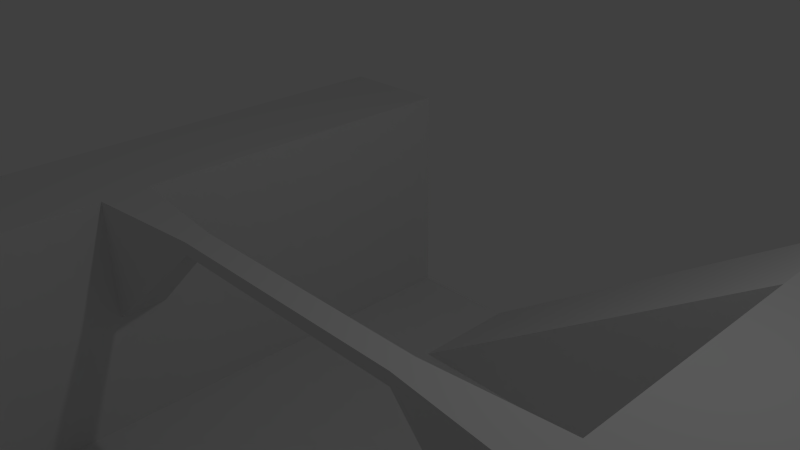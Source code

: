 # Source: Gap_Tile_00.blend  (saved by Blender 2.72.0; exported with 4.5.12 LTS)
import bpy
from mathutils import Matrix  # noqa: F401  (used for matrix-valued properties, if any)

bpy.ops.wm.read_factory_settings(use_empty=True)
scene = bpy.context.scene
scene.name = 'Scene'

# ---- collections
col_collection_1 = bpy.data.collections.new('Collection 1'); scene.collection.children.link(col_collection_1)

# ---- materials (node trees are filled in below, after node groups)
mat_material = bpy.data.materials.new('Material')
mat_material.alpha_threshold = 0.0
mat_material.use_transparent_shadow = False
mat_material.roughness = 0.5
mat_material.line_color = (0.0, 0.0, 0.0, 1.0)

# ---- material node trees

# ---- world
world_world = bpy.data.worlds.new('World'); scene.world = world_world
world_world.color = (0.05088, 0.05088, 0.05088)
world_world.use_sun_shadow = False
world_world.sun_shadow_jitter_overblur = 0.0
world_world.cycles.sampling_method = 'MANUAL'
world_world.cycles.sample_map_resolution = 256

# ---- cameras
cam_camera = bpy.data.cameras.new('Camera')
cam_camera.clip_end = 100.0
cam_camera.lens = 35.0
cam_camera.sensor_width = 32.0
cam_camera.sensor_height = 18.0
cam_camera.ortho_scale = 7.314
cam_camera.dof.focus_distance = 0.0
cam_camera.dof.aperture_fstop = 128.0

# ---- lights
light_lamp = bpy.data.lights.new('Lamp', 'POINT')
light_lamp.transmission_factor = 0.0
light_lamp.cutoff_distance = 30.0
light_lamp.energy = 100.0
light_lamp.shadow_buffer_clip_start = 1.001
light_lamp.shadow_soft_size = 0.1
light_lamp.shadow_maximum_resolution = 0.006
light_lamp.use_absolute_resolution = True
light_lamp.cycles.use_multiple_importance_sampling = False

# ---- meshes
me_gap_tile = bpy.data.meshes.new('Gap_Tile')
me_gap_tile.from_pydata([(-4.0, 5.0, -2.0), (-4.0, -5.0, -2.0), (-6.0, -5.0, -2.0), (-6.0, 5.0, -2.0), (-4.0, 5.0, 0.0), (-4.0, -5.0, 0.0), (-6.0, -5.0, 0.0), (-6.0, 5.0, 0.0), (-4.0, 3.0, -2.0), (-4.0, -1.0, -2.0), (-6.0, -1.0, -2.0), (-6.0, 3.0, -2.0), (-4.0, 3.0, 0.0), (-4.0, -1.0, 0.0), (-6.0, -1.0, 0.0), (-6.0, 3.0, 0.0), (-4.0, 5.0, -4.0), (-4.0, -5.0, -4.0), (-6.0, -5.0, -4.0), (-6.0, 5.0, -4.0), (-4.0, 3.0, -4.0), (-4.0, -1.0, -4.0), (-6.0, -1.0, -4.0), (-6.0, 3.0, -4.0), (6.0, 5.0, -2.0), (6.0, -5.0, -2.0), (4.0, -5.0, -2.0), (4.0, 5.0, -2.0), (6.0, 5.0, 0.0), (6.0, -5.0, 0.0), (4.0, -5.0, 0.0), (4.0, 5.0, 0.0), (6.0, 3.0, -2.0), (6.0, -1.0, -2.0), (4.0, -1.0, -2.0), (4.0, 3.0, -2.0), (6.0, 3.0, 0.0), (6.0, -1.0, 0.0), (4.0, -1.0, 0.0), (4.0, 3.0, 0.0), (6.0, 5.0, -4.0), (6.0, -5.0, -4.0), (4.0, -5.0, -4.0), (4.0, 5.0, -4.0), (6.0, 3.0, -4.0), (6.0, -1.0, -4.0), (4.0, -1.0, -4.0), (4.0, 3.0, -4.0), (-4.0, 5.0, -6.0), (-4.0, -5.0, -6.0), (-6.0, -5.0, -6.0), (-6.0, 5.0, -6.0), (-4.0, 3.0, -6.0), (-4.0, -1.0, -6.0), (-6.0, -1.0, -6.0), (-6.0, 3.0, -6.0), (-2.0, 5.0, -4.0), (-2.0, -5.0, -4.0), (-2.0, 3.0, -4.0), (-2.0, -1.0, -4.0), (-2.0, 5.0, -6.0), (-2.0, -5.0, -6.0), (-2.0, 3.0, -6.0), (-2.0, -1.0, -6.0), (0.0, 5.0, -4.0), (0.0, -5.0, -4.0), (0.0, 3.0, -4.0), (0.0, -1.0, -4.0), (0.0, 5.0, -6.0), (0.0, -5.0, -6.0), (0.0, 3.0, -6.0), (0.0, -1.0, -6.0), (2.0, 5.0, -4.0), (2.0, -5.0, -4.0), (2.0, 3.0, -4.0), (2.0, -1.0, -4.0), (2.0, 5.0, -6.0), (2.0, -5.0, -6.0), (2.0, 3.0, -6.0), (2.0, -1.0, -6.0), (4.0, -1.0, -4.0), (4.0, 5.0, -6.0), (4.0, -5.0, -6.0), (4.0, 3.0, -6.0), (4.0, -1.0, -6.0), (6.0, 5.0, -6.0), (6.0, -5.0, -6.0), (6.0, 3.0, -6.0), (6.0, -1.0, -6.0), (1.887, 5.0, -3.057), (0.8299, 5.0, -2.113), (0.8299, 3.0, -2.113), (1.887, 3.0, -3.057), (-2.0, 3.0, -4.0), (-4.0, -1.769, -2.0), (-4.0, -1.769, 0.0), (-6.0, -1.769, -2.0), (-6.0, -1.769, 0.0), (-4.0, -1.769, -4.0), (-6.0, -1.769, -4.0), (6.0, -1.769, -2.0), (6.0, -1.769, 0.0), (4.0, -1.769, -2.0), (4.0, -1.769, 0.0), (6.0, -1.769, -4.0), (4.0, -1.769, -4.0), (-4.0, -1.769, -6.0), (-6.0, -1.769, -6.0), (-2.0, -1.769, -4.0), (-2.0, -1.769, -6.0), (0.0, -1.769, -4.0), (0.0, -1.769, -6.0), (2.0, -1.769, -4.0), (2.0, -1.769, -6.0), (4.0, -1.769, -6.0), (6.0, -1.769, -6.0), (4.0, -1.769, -4.0), (2.0, -1.2, -0.2), (2.0, -1.2, 2.384e-06), (2.0, -1.569, -0.2), (2.0, -1.569, 2.384e-06), (-2.0, -1.2, -0.2), (-2.0, -1.2, 0.0), (-2.0, -1.569, -0.2), (-2.0, -1.569, 0.0)], [], [(8, 9, 21, 20), (95, 97, 6, 5), (94, 95, 5, 1), (1, 5, 6, 2), (11, 15, 7, 3), (4, 0, 3, 7), (96, 10, 22, 99), (10, 11, 23, 22), (4, 7, 15, 12), (12, 15, 14, 13), (0, 4, 12, 8), (8, 12, 13, 9), (96, 97, 14, 10), (10, 14, 15, 11), (53, 52, 62, 63), (99, 22, 54, 107), (22, 23, 55, 54), (0, 8, 20, 16), (11, 3, 19, 23), (1, 2, 18, 17), (3, 0, 16, 19), (94, 1, 17, 98), (32, 33, 45, 44), (101, 103, 30, 29), (34, 38, 39, 35), (102, 34, 46, 105), (34, 35, 47, 46), (28, 31, 39, 36), (36, 39, 38, 37), (104, 41, 86, 115), (40, 44, 87, 85), (44, 45, 88, 87), (24, 32, 44, 40), (25, 26, 42, 41), (27, 24, 40, 43), (100, 25, 41, 104), (106, 49, 50, 107), (48, 52, 55, 51), (52, 53, 54, 55), (48, 16, 56, 60), (23, 19, 51, 55), (17, 18, 50, 49), (19, 16, 48, 51), (17, 49, 61, 57), (63, 62, 70, 71), (57, 61, 69, 65), (52, 48, 60, 62), (106, 53, 63, 109), (20, 21, 59, 58), (16, 20, 58, 56), (98, 17, 57, 108), (71, 70, 78, 79), (68, 64, 72, 76), (65, 69, 77, 73), (62, 60, 68, 70), (109, 63, 71, 111), (72, 64, 89), (102, 103, 120, 119), (108, 57, 65, 110), (79, 78, 83, 84), (81, 43, 40, 85), (70, 68, 76, 78), (111, 71, 79, 113), (66, 67, 75, 74), (35, 39, 91, 92), (110, 65, 73, 112), (84, 83, 87, 88), (42, 82, 86, 41), (78, 76, 81, 83), (113, 79, 84, 114), (58, 59, 67, 66), (76, 72, 43, 81), (74, 75, 80, 47), (83, 81, 85, 87), (114, 84, 88, 115), (112, 73, 42, 116), (73, 77, 82, 42), (100, 101, 29, 25), (39, 31, 90, 91), (92, 91, 93, 66), (31, 27, 89, 90), (32, 36, 37, 33), (24, 28, 36, 32), (60, 56, 64, 68), (28, 24, 27, 31), (72, 89, 27, 43), (66, 74, 92), (35, 92, 74, 47), (25, 29, 30, 26), (90, 89, 64, 56), (91, 90, 56, 93), (13, 14, 97, 95), (95, 94, 123, 124), (2, 96, 99, 18), (2, 6, 97, 96), (18, 99, 107, 50), (9, 94, 98, 21), (37, 38, 103, 101), (26, 102, 105, 42), (45, 104, 115, 88), (33, 100, 104, 45), (53, 106, 107, 54), (49, 106, 109, 61), (21, 98, 108, 59), (61, 109, 111, 69), (26, 30, 103, 102), (59, 108, 110, 67), (69, 111, 113, 77), (67, 110, 112, 75), (77, 113, 114, 82), (82, 114, 115, 86), (75, 112, 116, 80), (33, 37, 101, 100), (38, 34, 117, 118), (103, 38, 118, 120), (34, 102, 119, 117), (122, 124, 120, 118), (13, 95, 124, 122), (94, 9, 121, 123), (9, 13, 122, 121), (124, 123, 119, 120), (123, 121, 117, 119), (121, 122, 118, 117)])
_k = set([(0, 4), (0, 16), (1, 5), (1, 17), (2, 6), (2, 18), (3, 7), (3, 19), (4, 7), (4, 12), (5, 6), (5, 95), (6, 97), (7, 15), (9, 13), (9, 94), (9, 121), (12, 13), (13, 122), (14, 15), (14, 97), (16, 20), (16, 56), (17, 57), (17, 98), (18, 50), (19, 51), (20, 21), (21, 98), (24, 28), (24, 40), (25, 29), (25, 41), (26, 30), (26, 42), (28, 31), (28, 36), (29, 30), (29, 101), (30, 103), (31, 39), (31, 90), (34, 38), (34, 102), (34, 117), (35, 39), (35, 47), (36, 37), (37, 101), (38, 39), (38, 118), (39, 91), (40, 85), (41, 86), (42, 73), (42, 105), (42, 116), (46, 47), (46, 105), (47, 74), (47, 80), (48, 51), (48, 60), (49, 50), (49, 61), (50, 107), (51, 55), (54, 55), (54, 107), (56, 58), (56, 90), (56, 93), (57, 65), (58, 66), (60, 68), (61, 69), (65, 73), (66, 74), (66, 93), (68, 76), (69, 77), (76, 81), (77, 82), (80, 116), (81, 85), (82, 86), (85, 87), (86, 115), (87, 88), (88, 115), (91, 93), (94, 95), (94, 123), (95, 124), (102, 103), (102, 119), (103, 120), (117, 119), (117, 121), (118, 122), (119, 123), (120, 124), (121, 123)])
me_gap_tile.attributes.new('sharp_edge', 'BOOLEAN', 'EDGE').data.foreach_set('value', [ (min(e.vertices), max(e.vertices)) in _k for e in me_gap_tile.edges])
_uv = me_gap_tile.uv_layers.new(name='UVMap')
_uv.uv.foreach_set('vector', [0.4997, 0.6874, 0.6245, 0.6874, 0.6245, 0.7497, 0.4997, 0.7497, 0.4374, 0.101, 0.375, 0.101, 0.375, 0.0002624, 0.4374, 0.0002623, 0.6485, 0.6874, 0.6485, 0.625, 0.7492, 0.625, 0.7492, 0.6874, 0.06263, 0.6245, 0.06263, 0.6868, 0.0002623, 0.6868, 0.0002623, 0.6245, 0.2497, 0.7497, 0.2497, 0.6874, 0.3121, 0.6874, 0.3121, 0.7497, 0.4374, 0.625, 0.4374, 0.6874, 0.375, 0.6874, 0.375, 0.625, 0.101, 0.7497, 0.125, 0.7497, 0.125, 0.8121, 0.101, 0.8121, 0.125, 0.7497, 0.2497, 0.7497, 0.2497, 0.8121, 0.125, 0.8121, 0.4374, 0.3121, 0.375, 0.3121, 0.375, 0.2497, 0.4374, 0.2497, 0.4374, 0.2497, 0.375, 0.2497, 0.375, 0.125, 0.4374, 0.125, 0.4374, 0.6874, 0.4374, 0.625, 0.4997, 0.625, 0.4997, 0.6874, 0.4997, 0.6874, 0.4997, 0.625, 0.6245, 0.625, 0.6245, 0.6874, 0.101, 0.7497, 0.101, 0.6874, 0.125, 0.6874, 0.125, 0.7497, 0.125, 0.7497, 0.125, 0.6874, 0.2497, 0.6874, 0.2497, 0.7497, 0.4374, 0.4997, 0.4374, 0.375, 0.4997, 0.375, 0.4997, 0.4997, 0.101, 0.8121, 0.125, 0.8121, 0.125, 0.8745, 0.101, 0.8745, 0.125, 0.8121, 0.2497, 0.8121, 0.2497, 0.8745, 0.125, 0.8745, 0.4374, 0.6874, 0.4997, 0.6874, 0.4997, 0.7497, 0.4374, 0.7497, 0.2497, 0.7497, 0.3121, 0.7497, 0.3121, 0.8121, 0.2497, 0.8121, 0.06263, 0.6245, 0.0002623, 0.6245, 0.0002623, 0.5621, 0.06263, 0.5621, 0.375, 0.6874, 0.4374, 0.6874, 0.4374, 0.7497, 0.375, 0.7497, 0.6485, 0.6874, 0.7492, 0.6874, 0.7492, 0.7497, 0.6485, 0.7497, 0.6245, 0.9374, 0.4997, 0.9374, 0.4997, 0.875, 0.6245, 0.875, 0.7492, 0.101, 0.6868, 0.101, 0.6868, 0.0002626, 0.7492, 0.0002626, 0.3121, 0.125, 0.3745, 0.125, 0.3745, 0.2497, 0.3121, 0.2497, 0.3121, 0.101, 0.3121, 0.125, 0.2497, 0.125, 0.2497, 0.101, 0.3121, 0.125, 0.3121, 0.2497, 0.2497, 0.2497, 0.2497, 0.125, 0.7492, 0.3121, 0.6868, 0.3121, 0.6868, 0.2497, 0.7492, 0.2497, 0.7492, 0.2497, 0.6868, 0.2497, 0.6868, 0.125, 0.7492, 0.125, 0.4758, 0.875, 0.375, 0.875, 0.375, 0.8126, 0.4758, 0.8126, 0.6868, 0.875, 0.6245, 0.875, 0.6245, 0.8126, 0.6868, 0.8126, 0.6245, 0.875, 0.4997, 0.875, 0.4997, 0.8126, 0.6245, 0.8126, 0.6868, 0.9374, 0.6245, 0.9374, 0.6245, 0.875, 0.6868, 0.875, 0.3745, 0.6245, 0.3121, 0.6245, 0.3121, 0.5621, 0.3745, 0.5621, 0.6868, 0.6874, 0.7492, 0.6874, 0.7492, 0.7497, 0.6868, 0.7497, 0.4758, 0.9374, 0.375, 0.9374, 0.375, 0.875, 0.4758, 0.875, 0.4374, 0.5237, 0.4374, 0.6245, 0.375, 0.6245, 0.375, 0.5237, 0.4374, 0.3126, 0.4374, 0.375, 0.375, 0.375, 0.375, 0.3126, 0.4374, 0.375, 0.4374, 0.4997, 0.375, 0.4997, 0.375, 0.375, 0.4374, 0.8121, 0.4374, 0.7497, 0.4997, 0.7497, 0.4997, 0.8121, 0.2497, 0.8121, 0.3121, 0.8121, 0.3121, 0.8745, 0.2497, 0.8745, 0.06263, 0.5621, 0.0002623, 0.5621, 0.0002623, 0.4997, 0.06263, 0.4997, 0.375, 0.7497, 0.4374, 0.7497, 0.4374, 0.8121, 0.375, 0.8121, 0.06263, 0.5621, 0.06263, 0.4997, 0.125, 0.4997, 0.125, 0.5621, 0.4997, 0.4997, 0.4997, 0.375, 0.5621, 0.375, 0.5621, 0.4997, 0.125, 0.5621, 0.125, 0.4997, 0.1874, 0.4997, 0.1874, 0.5621, 0.4374, 0.375, 0.4374, 0.3126, 0.4997, 0.3126, 0.4997, 0.375, 0.4374, 0.5237, 0.4374, 0.4997, 0.4997, 0.4997, 0.4997, 0.5237, 0.2497, 0.4992, 0.125, 0.4992, 0.125, 0.4368, 0.2497, 0.4368, 0.3121, 0.4992, 0.2497, 0.4992, 0.2497, 0.4368, 0.3121, 0.4368, 0.101, 0.4992, 0.0002624, 0.4992, 0.0002624, 0.4368, 0.101, 0.4368, 0.5621, 0.4997, 0.5621, 0.375, 0.6245, 0.375, 0.6245, 0.4997, 0.5621, 0.8121, 0.5621, 0.7497, 0.6245, 0.7497, 0.6245, 0.8121, 0.1874, 0.5621, 0.1874, 0.4997, 0.2497, 0.4997, 0.2497, 0.5621, 0.4997, 0.375, 0.4997, 0.3126, 0.5621, 0.3126, 0.5621, 0.375, 0.4997, 0.5237, 0.4997, 0.4997, 0.5621, 0.4997, 0.5621, 0.5237, 0.6245, 0.7497, 0.5621, 0.7497, 0.6209, 0.7203, 0.2504, 0.875, 0.2504, 0.9374, 0.1877, 0.9374, 0.1877, 0.9311, 0.101, 0.4368, 0.0002624, 0.4368, 0.0002624, 0.3745, 0.101, 0.3745, 0.6245, 0.4997, 0.6245, 0.375, 0.6868, 0.375, 0.6868, 0.4997, 0.6868, 0.8121, 0.6868, 0.7497, 0.7492, 0.7497, 0.7492, 0.8121, 0.5621, 0.375, 0.5621, 0.3126, 0.6245, 0.3126, 0.6245, 0.375, 0.5621, 0.5237, 0.5621, 0.4997, 0.6245, 0.4997, 0.6245, 0.5237, 0.2497, 0.3745, 0.125, 0.3745, 0.125, 0.3121, 0.2497, 0.3121, 0.3121, 0.2497, 0.3745, 0.2497, 0.3086, 0.3486, 0.2792, 0.3156, 0.101, 0.3745, 0.0002624, 0.3745, 0.0002624, 0.3121, 0.101, 0.3121, 0.6868, 0.4997, 0.6868, 0.375, 0.7492, 0.375, 0.7492, 0.4997, 0.3121, 0.5621, 0.3121, 0.4997, 0.3745, 0.4997, 0.3745, 0.5621, 0.6245, 0.375, 0.6245, 0.3126, 0.6868, 0.3126, 0.6868, 0.375, 0.6245, 0.5237, 0.6245, 0.4997, 0.6868, 0.4997, 0.6868, 0.5237, 0.2497, 0.4368, 0.125, 0.4368, 0.125, 0.3745, 0.2497, 0.3745, 0.6245, 0.8121, 0.6245, 0.7497, 0.6868, 0.7497, 0.6868, 0.8121, 0.2497, 0.3121, 0.125, 0.3121, 0.125, 0.2497, 0.2497, 0.2497, 0.6868, 0.375, 0.6868, 0.3126, 0.7492, 0.3126, 0.7492, 0.375, 0.6868, 0.5237, 0.6868, 0.4997, 0.7492, 0.4997, 0.7492, 0.5237, 0.101, 0.3121, 0.0002624, 0.3121, 0.0002623, 0.2497, 0.101, 0.2497, 0.2497, 0.5621, 0.2497, 0.4997, 0.3121, 0.4997, 0.3121, 0.5621, 0.4758, 0.9374, 0.4758, 0.9997, 0.375, 0.9997, 0.375, 0.9374, 0.9122, 0.8755, 0.9122, 0.9379, 0.7934, 0.9379, 0.7934, 0.8755, 0.2792, 0.3156, 0.3086, 0.3486, 0.2497, 0.4368, 0.2497, 0.3745, 0.6868, 0.625, 0.6868, 0.6874, 0.6209, 0.7203, 0.588, 0.6909, 0.6245, 0.9374, 0.6245, 0.9997, 0.4997, 0.9997, 0.4997, 0.9374, 0.6868, 0.9374, 0.6868, 0.9997, 0.6245, 0.9997, 0.6245, 0.9374, 0.4997, 0.8121, 0.4997, 0.7497, 0.5621, 0.7497, 0.5621, 0.8121, 0.7492, 0.625, 0.7492, 0.6874, 0.6868, 0.6874, 0.6868, 0.625, 0.6245, 0.7497, 0.6209, 0.7203, 0.6868, 0.6874, 0.6868, 0.7497, 0.2497, 0.3745, 0.2497, 0.3121, 0.2792, 0.3156, 0.3121, 0.2497, 0.2792, 0.3156, 0.2497, 0.3121, 0.2497, 0.2497, 0.3745, 0.6245, 0.3745, 0.6868, 0.3121, 0.6868, 0.3121, 0.6245, 0.588, 0.6909, 0.6209, 0.7203, 0.5621, 0.7497, 0.4997, 0.7497, 0.7934, 0.8755, 0.7934, 0.9379, 0.6874, 0.9379, 0.6874, 0.8755, 0.4374, 0.125, 0.375, 0.125, 0.375, 0.101, 0.4374, 0.101, 0.0002684, 0.9374, 0.0002623, 0.875, 0.06295, 0.9311, 0.06295, 0.9374, 0.0002623, 0.7497, 0.101, 0.7497, 0.101, 0.8121, 0.0002623, 0.8121, 0.0002623, 0.7497, 0.0002623, 0.6874, 0.101, 0.6874, 0.101, 0.7497, 0.0002623, 0.8121, 0.101, 0.8121, 0.101, 0.8745, 0.0002623, 0.8745, 0.6245, 0.6874, 0.6485, 0.6874, 0.6485, 0.7497, 0.6245, 0.7497, 0.7492, 0.125, 0.6868, 0.125, 0.6868, 0.101, 0.7492, 0.101, 0.3121, 0.0002624, 0.3121, 0.101, 0.2497, 0.101, 0.2497, 0.0002623, 0.4997, 0.875, 0.4758, 0.875, 0.4758, 0.8126, 0.4997, 0.8126, 0.4997, 0.9374, 0.4758, 0.9374, 0.4758, 0.875, 0.4997, 0.875, 0.4374, 0.4997, 0.4374, 0.5237, 0.375, 0.5237, 0.375, 0.4997, 0.4374, 0.6245, 0.4374, 0.5237, 0.4997, 0.5237, 0.4997, 0.6245, 0.125, 0.4992, 0.101, 0.4992, 0.101, 0.4368, 0.125, 0.4368, 0.4997, 0.6245, 0.4997, 0.5237, 0.5621, 0.5237, 0.5621, 0.6245, 0.3121, 0.0002624, 0.3745, 0.0002624, 0.3745, 0.101, 0.3121, 0.101, 0.125, 0.4368, 0.101, 0.4368, 0.101, 0.3745, 0.125, 0.3745, 0.5621, 0.6245, 0.5621, 0.5237, 0.6245, 0.5237, 0.6245, 0.6245, 0.125, 0.3745, 0.101, 0.3745, 0.101, 0.3121, 0.125, 0.3121, 0.6245, 0.6245, 0.6245, 0.5237, 0.6868, 0.5237, 0.6868, 0.6245, 0.6868, 0.6245, 0.6868, 0.5237, 0.7492, 0.5237, 0.7492, 0.6245, 0.125, 0.3121, 0.101, 0.3121, 0.101, 0.2497, 0.125, 0.2497, 0.4997, 0.9374, 0.4997, 0.9997, 0.4758, 0.9997, 0.4758, 0.9374, 0.9375, 0.8126, 0.9375, 0.875, 0.8748, 0.8189, 0.8748, 0.8126, 0.6868, 0.101, 0.6868, 0.125, 0.6245, 0.1188, 0.6245, 0.1073, 0.3126, 0.6874, 0.3366, 0.6874, 0.3304, 0.7713, 0.3189, 0.7713, 0.4997, 0.1188, 0.4997, 0.1073, 0.6245, 0.1073, 0.6245, 0.1188, 0.4374, 0.125, 0.4374, 0.101, 0.4997, 0.1073, 0.4997, 0.1188, 0.7497, 0.02424, 0.7497, 0.0002623, 0.8336, 0.006499, 0.8336, 0.018, 0.6874, 0.875, 0.6874, 0.8126, 0.75, 0.8126, 0.75, 0.8189, 0.06295, 0.9374, 0.06295, 0.9311, 0.1877, 0.9311, 0.1877, 0.9374, 0.7497, 0.03627, 0.7497, 0.02477, 0.8745, 0.02477, 0.8745, 0.03627, 0.75, 0.8189, 0.75, 0.8126, 0.8748, 0.8126, 0.8748, 0.8189])
me_gap_tile.materials.append(mat_material)
me_gap_tile.use_remesh_preserve_volume = False
me_gap_tile.use_remesh_preserve_attributes = False
me_gap_tile.use_mirror_vertex_groups = False
me_gap_tile.update()

# ---- objects
ob_gap_tile = bpy.data.objects.new('Gap_Tile', me_gap_tile)
ob_lamp = bpy.data.objects.new('Lamp', light_lamp)
ob_camera = bpy.data.objects.new('Camera', cam_camera)

# ---- transforms, parenting, visibility, modifiers, constraints
ob_gap_tile.location = (0.0, 0.0, 0.0)
ob_gap_tile.lock_rotations_4d = False
ob_gap_tile.empty_display_type = 'ARROWS'
ob_gap_tile.lineart.crease_threshold = 0.0
_m = ob_gap_tile.modifiers.new('EdgeSplit', 'EDGE_SPLIT')
_m.use_edge_angle = False
ob_lamp.location = (4.076, 1.005, 5.904)
ob_lamp.rotation_euler = (0.6503, 0.05522, 1.866)
ob_lamp.lock_rotations_4d = False
ob_lamp.empty_display_type = 'ARROWS'
ob_lamp.color = (0.0, 0.0, 0.0, 0.0)
ob_lamp.lineart.crease_threshold = 0.0
ob_camera.location = (7.481, -6.508, 5.344)
ob_camera.rotation_euler = (1.109, 0.01082, 0.8149)
ob_camera.lock_rotations_4d = False
ob_camera.empty_display_type = 'ARROWS'
ob_camera.color = (0.0, 0.0, 0.0, 0.0)
ob_camera.display_type = 'WIRE'
ob_camera.lineart.crease_threshold = 0.0

# ---- collection membership
col_collection_1.objects.link(ob_gap_tile)
col_collection_1.objects.link(ob_lamp)
col_collection_1.objects.link(ob_camera)

# ---- scene / render settings (as saved in the file)
scene.camera = ob_camera
scene.frame_start = 1; scene.frame_end = 250; scene.frame_set(1)
scene.render.engine = 'BLENDER_EEVEE_NEXT'
scene.render.resolution_percentage = 50
scene.render.dither_intensity = 0.0
scene.cycles.use_denoising = False
scene.cycles.samples = 10
scene.cycles.sampling_pattern = 'TABULATED_SOBOL'
scene.cycles.light_sampling_threshold = 0.0
scene.cycles.use_adaptive_sampling = False
scene.cycles.use_light_tree = False
scene.cycles.blur_glossy = 0.0
scene.cycles.pixel_filter_type = 'GAUSSIAN'
scene.cycles.sample_clamp_indirect = 0.0
scene.view_settings.view_transform = 'Standard'
bpy.context.view_layer.update()
